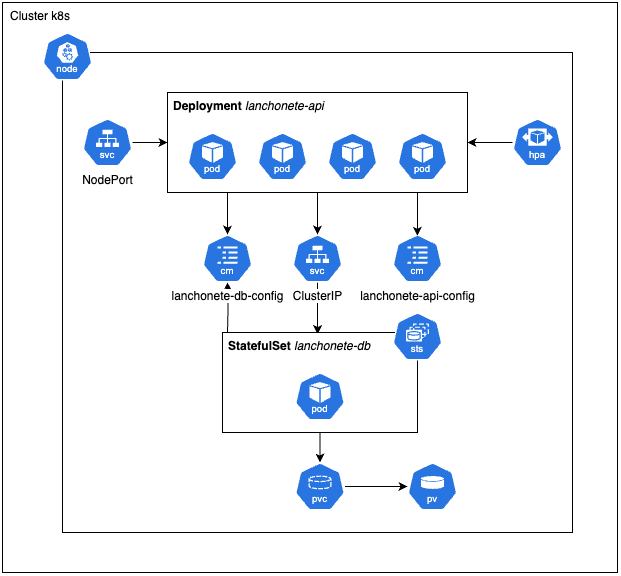

The diagram above was exported from draw.io. Its source (the exported page's mxGraphModel, read from the mxfile embedded in the PNG):
<mxGraphModel dx="1406" dy="941" grid="1" gridSize="10" guides="1" tooltips="1" connect="1" arrows="1" fold="1" page="1" pageScale="1" pageWidth="850" pageHeight="1100" math="0" shadow="0">
  <root>
    <mxCell id="0" />
    <mxCell id="1" parent="0" />
    <mxCell id="lG2HKx4qpz1wTacknylj-56" value="" style="group" vertex="1" connectable="0" parent="1">
      <mxGeometry x="230" y="40" width="575" height="540" as="geometry" />
    </mxCell>
    <mxCell id="lG2HKx4qpz1wTacknylj-1" value="Cluster k8s" style="rounded=0;whiteSpace=wrap;html=1;verticalAlign=top;align=left;spacingTop=0;spacingLeft=6;" vertex="1" parent="lG2HKx4qpz1wTacknylj-56">
      <mxGeometry x="-40" y="-30" width="615" height="570" as="geometry" />
    </mxCell>
    <mxCell id="lG2HKx4qpz1wTacknylj-55" value="" style="rounded=0;whiteSpace=wrap;html=1;" vertex="1" parent="lG2HKx4qpz1wTacknylj-56">
      <mxGeometry x="20" y="20" width="510" height="480" as="geometry" />
    </mxCell>
    <mxCell id="lG2HKx4qpz1wTacknylj-43" style="edgeStyle=orthogonalEdgeStyle;rounded=0;orthogonalLoop=1;jettySize=auto;html=1;" edge="1" parent="lG2HKx4qpz1wTacknylj-56" source="lG2HKx4qpz1wTacknylj-8" target="lG2HKx4qpz1wTacknylj-3">
      <mxGeometry relative="1" as="geometry">
        <mxPoint x="430" y="110" as="targetPoint" />
      </mxGeometry>
    </mxCell>
    <mxCell id="lG2HKx4qpz1wTacknylj-8" value="" style="aspect=fixed;sketch=0;html=1;dashed=0;whitespace=wrap;verticalLabelPosition=bottom;verticalAlign=top;fillColor=#2875E2;strokeColor=#ffffff;points=[[0.005,0.63,0],[0.1,0.2,0],[0.9,0.2,0],[0.5,0,0],[0.995,0.63,0],[0.72,0.99,0],[0.5,1,0],[0.28,0.99,0]];shape=mxgraph.kubernetes.icon2;kubernetesLabel=1;prIcon=hpa" vertex="1" parent="lG2HKx4qpz1wTacknylj-56">
      <mxGeometry x="470" y="86" width="50" height="48" as="geometry" />
    </mxCell>
    <mxCell id="lG2HKx4qpz1wTacknylj-9" value="" style="group" vertex="1" connectable="0" parent="lG2HKx4qpz1wTacknylj-56">
      <mxGeometry x="125" y="60" width="450" height="480" as="geometry" />
    </mxCell>
    <mxCell id="lG2HKx4qpz1wTacknylj-3" value="&lt;b&gt;Deployment&lt;/b&gt; &lt;i&gt;lanchonete-api&lt;/i&gt;" style="rounded=0;whiteSpace=wrap;html=1;verticalAlign=top;align=left;spacingLeft=4;" vertex="1" parent="lG2HKx4qpz1wTacknylj-9">
      <mxGeometry width="300" height="100" as="geometry" />
    </mxCell>
    <mxCell id="lG2HKx4qpz1wTacknylj-4" value="" style="aspect=fixed;sketch=0;html=1;dashed=0;whitespace=wrap;verticalLabelPosition=bottom;verticalAlign=top;fillColor=#2875E2;strokeColor=#ffffff;points=[[0.005,0.63,0],[0.1,0.2,0],[0.9,0.2,0],[0.5,0,0],[0.995,0.63,0],[0.72,0.99,0],[0.5,1,0],[0.28,0.99,0]];shape=mxgraph.kubernetes.icon2;kubernetesLabel=1;prIcon=pod" vertex="1" parent="lG2HKx4qpz1wTacknylj-9">
      <mxGeometry x="90" y="40" width="50" height="48" as="geometry" />
    </mxCell>
    <mxCell id="lG2HKx4qpz1wTacknylj-5" value="" style="aspect=fixed;sketch=0;html=1;dashed=0;whitespace=wrap;verticalLabelPosition=bottom;verticalAlign=top;fillColor=#2875E2;strokeColor=#ffffff;points=[[0.005,0.63,0],[0.1,0.2,0],[0.9,0.2,0],[0.5,0,0],[0.995,0.63,0],[0.72,0.99,0],[0.5,1,0],[0.28,0.99,0]];shape=mxgraph.kubernetes.icon2;kubernetesLabel=1;prIcon=pod" vertex="1" parent="lG2HKx4qpz1wTacknylj-9">
      <mxGeometry x="20" y="40" width="50" height="48" as="geometry" />
    </mxCell>
    <mxCell id="lG2HKx4qpz1wTacknylj-6" value="" style="aspect=fixed;sketch=0;html=1;dashed=0;whitespace=wrap;verticalLabelPosition=bottom;verticalAlign=top;fillColor=#2875E2;strokeColor=#ffffff;points=[[0.005,0.63,0],[0.1,0.2,0],[0.9,0.2,0],[0.5,0,0],[0.995,0.63,0],[0.72,0.99,0],[0.5,1,0],[0.28,0.99,0]];shape=mxgraph.kubernetes.icon2;kubernetesLabel=1;prIcon=pod" vertex="1" parent="lG2HKx4qpz1wTacknylj-9">
      <mxGeometry x="160" y="40" width="50" height="48" as="geometry" />
    </mxCell>
    <mxCell id="lG2HKx4qpz1wTacknylj-7" value="" style="aspect=fixed;sketch=0;html=1;dashed=0;whitespace=wrap;verticalLabelPosition=bottom;verticalAlign=top;fillColor=#2875E2;strokeColor=#ffffff;points=[[0.005,0.63,0],[0.1,0.2,0],[0.9,0.2,0],[0.5,0,0],[0.995,0.63,0],[0.72,0.99,0],[0.5,1,0],[0.28,0.99,0]];shape=mxgraph.kubernetes.icon2;kubernetesLabel=1;prIcon=pod" vertex="1" parent="lG2HKx4qpz1wTacknylj-9">
      <mxGeometry x="230" y="40" width="50" height="48" as="geometry" />
    </mxCell>
    <mxCell id="lG2HKx4qpz1wTacknylj-11" value="" style="aspect=fixed;sketch=0;html=1;dashed=0;whitespace=wrap;verticalLabelPosition=bottom;verticalAlign=top;fillColor=#2875E2;strokeColor=#ffffff;points=[[0.005,0.63,0],[0.1,0.2,0],[0.9,0.2,0],[0.5,0,0],[0.995,0.63,0],[0.72,0.99,0],[0.5,1,0],[0.28,0.99,0]];shape=mxgraph.kubernetes.icon2;kubernetesLabel=1;prIcon=node" vertex="1" parent="lG2HKx4qpz1wTacknylj-56">
      <mxGeometry width="50" height="48" as="geometry" />
    </mxCell>
    <mxCell id="lG2HKx4qpz1wTacknylj-44" style="edgeStyle=orthogonalEdgeStyle;rounded=0;orthogonalLoop=1;jettySize=auto;html=1;entryX=0;entryY=0.5;entryDx=0;entryDy=0;" edge="1" parent="lG2HKx4qpz1wTacknylj-56" source="lG2HKx4qpz1wTacknylj-12" target="lG2HKx4qpz1wTacknylj-3">
      <mxGeometry relative="1" as="geometry" />
    </mxCell>
    <mxCell id="lG2HKx4qpz1wTacknylj-12" value="NodePort" style="aspect=fixed;sketch=0;html=1;dashed=0;whitespace=wrap;verticalLabelPosition=bottom;verticalAlign=top;fillColor=#2875E2;strokeColor=#ffffff;points=[[0.005,0.63,0],[0.1,0.2,0],[0.9,0.2,0],[0.5,0,0],[0.995,0.63,0],[0.72,0.99,0],[0.5,1,0],[0.28,0.99,0]];shape=mxgraph.kubernetes.icon2;kubernetesLabel=1;prIcon=svc" vertex="1" parent="lG2HKx4qpz1wTacknylj-56">
      <mxGeometry x="40" y="86" width="50" height="48" as="geometry" />
    </mxCell>
    <mxCell id="lG2HKx4qpz1wTacknylj-39" style="edgeStyle=orthogonalEdgeStyle;rounded=0;orthogonalLoop=1;jettySize=auto;html=1;entryX=0.488;entryY=0.016;entryDx=0;entryDy=0;entryPerimeter=0;" edge="1" parent="lG2HKx4qpz1wTacknylj-56" source="lG2HKx4qpz1wTacknylj-13" target="lG2HKx4qpz1wTacknylj-19">
      <mxGeometry relative="1" as="geometry" />
    </mxCell>
    <mxCell id="lG2HKx4qpz1wTacknylj-13" value="&lt;span style=&quot;background-color: rgb(255, 255, 255);&quot;&gt;ClusterIP&lt;/span&gt;" style="aspect=fixed;sketch=0;html=1;dashed=0;whitespace=wrap;verticalLabelPosition=bottom;verticalAlign=top;fillColor=#2875E2;strokeColor=#ffffff;points=[[0.005,0.63,0],[0.1,0.2,0],[0.9,0.2,0],[0.5,0,0],[0.995,0.63,0],[0.72,0.99,0],[0.5,1,0],[0.28,0.99,0]];shape=mxgraph.kubernetes.icon2;kubernetesLabel=1;prIcon=svc" vertex="1" parent="lG2HKx4qpz1wTacknylj-56">
      <mxGeometry x="250" y="202" width="50" height="48" as="geometry" />
    </mxCell>
    <mxCell id="lG2HKx4qpz1wTacknylj-14" value="" style="aspect=fixed;sketch=0;html=1;dashed=0;whitespace=wrap;verticalLabelPosition=bottom;verticalAlign=top;fillColor=#2875E2;strokeColor=#ffffff;points=[[0.005,0.63,0],[0.1,0.2,0],[0.9,0.2,0],[0.5,0,0],[0.995,0.63,0],[0.72,0.99,0],[0.5,1,0],[0.28,0.99,0]];shape=mxgraph.kubernetes.icon2;kubernetesLabel=1;prIcon=pv" vertex="1" parent="lG2HKx4qpz1wTacknylj-56">
      <mxGeometry x="365" y="430" width="50" height="48" as="geometry" />
    </mxCell>
    <mxCell id="lG2HKx4qpz1wTacknylj-15" value="" style="aspect=fixed;sketch=0;html=1;dashed=0;whitespace=wrap;verticalLabelPosition=bottom;verticalAlign=top;fillColor=#2875E2;strokeColor=#ffffff;points=[[0.005,0.63,0],[0.1,0.2,0],[0.9,0.2,0],[0.5,0,0],[0.995,0.63,0],[0.72,0.99,0],[0.5,1,0],[0.28,0.99,0]];shape=mxgraph.kubernetes.icon2;kubernetesLabel=1;prIcon=pvc" vertex="1" parent="lG2HKx4qpz1wTacknylj-56">
      <mxGeometry x="252.5" y="430" width="50" height="48" as="geometry" />
    </mxCell>
    <mxCell id="lG2HKx4qpz1wTacknylj-38" style="edgeStyle=orthogonalEdgeStyle;rounded=0;orthogonalLoop=1;jettySize=auto;html=1;entryX=0.5;entryY=0;entryDx=0;entryDy=0;entryPerimeter=0;" edge="1" parent="lG2HKx4qpz1wTacknylj-56" source="lG2HKx4qpz1wTacknylj-3" target="lG2HKx4qpz1wTacknylj-13">
      <mxGeometry relative="1" as="geometry" />
    </mxCell>
    <mxCell id="lG2HKx4qpz1wTacknylj-40" value="" style="group" vertex="1" connectable="0" parent="lG2HKx4qpz1wTacknylj-56">
      <mxGeometry x="180" y="280" width="220" height="120" as="geometry" />
    </mxCell>
    <mxCell id="lG2HKx4qpz1wTacknylj-19" value="&lt;b&gt;StatefulSet&lt;/b&gt;&amp;nbsp;&lt;i&gt;lanchonete-db&lt;/i&gt;" style="rounded=0;whiteSpace=wrap;html=1;verticalAlign=top;align=left;spacingLeft=4;container=0;" vertex="1" parent="lG2HKx4qpz1wTacknylj-40">
      <mxGeometry y="20" width="195" height="100" as="geometry" />
    </mxCell>
    <mxCell id="lG2HKx4qpz1wTacknylj-28" value="" style="aspect=fixed;sketch=0;html=1;dashed=0;whitespace=wrap;verticalLabelPosition=bottom;verticalAlign=top;fillColor=#2875E2;strokeColor=#ffffff;points=[[0.005,0.63,0],[0.1,0.2,0],[0.9,0.2,0],[0.5,0,0],[0.995,0.63,0],[0.72,0.99,0],[0.5,1,0],[0.28,0.99,0]];shape=mxgraph.kubernetes.icon2;kubernetesLabel=1;prIcon=sts" vertex="1" parent="lG2HKx4qpz1wTacknylj-40">
      <mxGeometry x="170" width="50" height="48" as="geometry" />
    </mxCell>
    <mxCell id="lG2HKx4qpz1wTacknylj-35" value="" style="aspect=fixed;sketch=0;html=1;dashed=0;whitespace=wrap;verticalLabelPosition=bottom;verticalAlign=top;fillColor=#2875E2;strokeColor=#ffffff;points=[[0.005,0.63,0],[0.1,0.2,0],[0.9,0.2,0],[0.5,0,0],[0.995,0.63,0],[0.72,0.99,0],[0.5,1,0],[0.28,0.99,0]];shape=mxgraph.kubernetes.icon2;kubernetesLabel=1;prIcon=pod;container=0;" vertex="1" parent="lG2HKx4qpz1wTacknylj-40">
      <mxGeometry x="72.50125000000003" y="60" width="50" height="48" as="geometry" />
    </mxCell>
    <mxCell id="lG2HKx4qpz1wTacknylj-41" style="edgeStyle=orthogonalEdgeStyle;rounded=0;orthogonalLoop=1;jettySize=auto;html=1;entryX=0.5;entryY=0;entryDx=0;entryDy=0;entryPerimeter=0;" edge="1" parent="lG2HKx4qpz1wTacknylj-56" source="lG2HKx4qpz1wTacknylj-19" target="lG2HKx4qpz1wTacknylj-15">
      <mxGeometry relative="1" as="geometry" />
    </mxCell>
    <mxCell id="lG2HKx4qpz1wTacknylj-42" style="edgeStyle=orthogonalEdgeStyle;rounded=0;orthogonalLoop=1;jettySize=auto;html=1;" edge="1" parent="lG2HKx4qpz1wTacknylj-56" source="lG2HKx4qpz1wTacknylj-15" target="lG2HKx4qpz1wTacknylj-14">
      <mxGeometry relative="1" as="geometry" />
    </mxCell>
    <mxCell id="lG2HKx4qpz1wTacknylj-46" value="lanchonete-api-config" style="aspect=fixed;sketch=0;html=1;dashed=0;whitespace=wrap;verticalLabelPosition=bottom;verticalAlign=top;fillColor=#2875E2;strokeColor=#ffffff;points=[[0.005,0.63,0],[0.1,0.2,0],[0.9,0.2,0],[0.5,0,0],[0.995,0.63,0],[0.72,0.99,0],[0.5,1,0],[0.28,0.99,0]];shape=mxgraph.kubernetes.icon2;kubernetesLabel=1;prIcon=cm" vertex="1" parent="lG2HKx4qpz1wTacknylj-56">
      <mxGeometry x="350" y="202" width="50" height="48" as="geometry" />
    </mxCell>
    <mxCell id="lG2HKx4qpz1wTacknylj-47" style="edgeStyle=orthogonalEdgeStyle;rounded=0;orthogonalLoop=1;jettySize=auto;html=1;" edge="1" parent="lG2HKx4qpz1wTacknylj-56" target="lG2HKx4qpz1wTacknylj-45">
      <mxGeometry relative="1" as="geometry">
        <mxPoint x="185" y="300" as="sourcePoint" />
      </mxGeometry>
    </mxCell>
    <mxCell id="lG2HKx4qpz1wTacknylj-45" value="&lt;span style=&quot;&quot;&gt;lanchonete-db-config&lt;/span&gt;" style="aspect=fixed;sketch=0;html=1;dashed=0;whitespace=wrap;verticalLabelPosition=bottom;verticalAlign=top;fillColor=#2875E2;strokeColor=#ffffff;points=[[0.005,0.63,0],[0.1,0.2,0],[0.9,0.2,0],[0.5,0,0],[0.995,0.63,0],[0.72,0.99,0],[0.5,1,0],[0.28,0.99,0]];shape=mxgraph.kubernetes.icon2;kubernetesLabel=1;prIcon=cm;labelBackgroundColor=default;fontColor=default;" vertex="1" parent="lG2HKx4qpz1wTacknylj-56">
      <mxGeometry x="160" y="202" width="50" height="48" as="geometry" />
    </mxCell>
    <mxCell id="lG2HKx4qpz1wTacknylj-48" style="edgeStyle=orthogonalEdgeStyle;rounded=0;orthogonalLoop=1;jettySize=auto;html=1;entryX=0.5;entryY=0;entryDx=0;entryDy=0;entryPerimeter=0;" edge="1" parent="lG2HKx4qpz1wTacknylj-56" target="lG2HKx4qpz1wTacknylj-45">
      <mxGeometry relative="1" as="geometry">
        <mxPoint x="185" y="160" as="sourcePoint" />
        <Array as="points">
          <mxPoint x="185" y="180" />
          <mxPoint x="185" y="180" />
        </Array>
      </mxGeometry>
    </mxCell>
    <mxCell id="lG2HKx4qpz1wTacknylj-54" style="edgeStyle=orthogonalEdgeStyle;rounded=0;orthogonalLoop=1;jettySize=auto;html=1;entryX=0.499;entryY=0.028;entryDx=0;entryDy=0;entryPerimeter=0;" edge="1" parent="lG2HKx4qpz1wTacknylj-56" target="lG2HKx4qpz1wTacknylj-46">
      <mxGeometry relative="1" as="geometry">
        <mxPoint x="375" y="160" as="sourcePoint" />
        <Array as="points">
          <mxPoint x="375" y="180" />
          <mxPoint x="375" y="180" />
        </Array>
      </mxGeometry>
    </mxCell>
  </root>
</mxGraphModel>